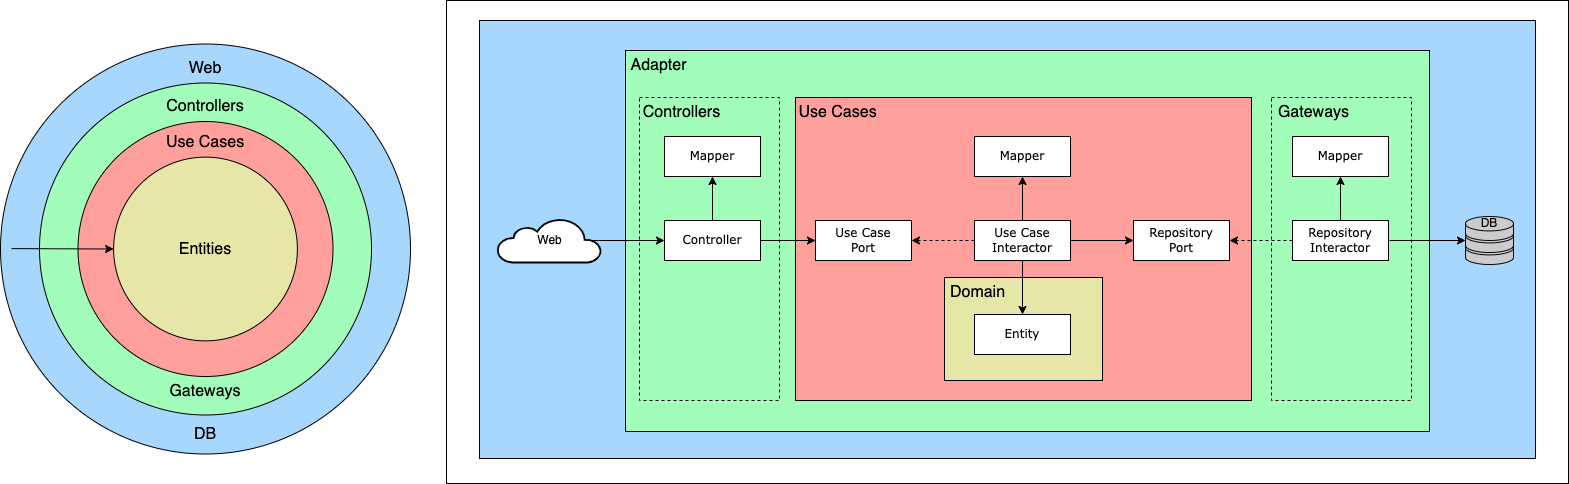

The diagram above was exported from draw.io. Its source (the exported page's mxGraphModel, read from the mxfile embedded in the PNG):
<mxGraphModel dx="1683" dy="647" grid="0" gridSize="10" guides="1" tooltips="1" connect="1" arrows="1" fold="1" page="0" pageScale="1" pageWidth="1100" pageHeight="850" background="none" math="0" shadow="0">
  <root>
    <mxCell id="0" />
    <mxCell id="1" parent="0" />
    <mxCell id="145" value="" style="whiteSpace=wrap;html=1;fontColor=#000000;fillColor=#fff;strokeColor=#000;" parent="1" vertex="1">
      <mxGeometry x="-30" y="111" width="1122" height="483" as="geometry" />
    </mxCell>
    <mxCell id="144" value="" style="whiteSpace=wrap;html=1;fontColor=#000000;fillColor=#A7D7FD;strokeColor=#000;" parent="1" vertex="1">
      <mxGeometry x="3" y="131" width="1056" height="438" as="geometry" />
    </mxCell>
    <mxCell id="22" value="" style="whiteSpace=wrap;html=1;fontColor=#000000;fillColor=#A2FDBA;strokeColor=#000;" parent="1" vertex="1">
      <mxGeometry x="149" y="161" width="804" height="381" as="geometry" />
    </mxCell>
    <mxCell id="24" value="" style="whiteSpace=wrap;html=1;fontColor=#000000;fillColor=#FFA09C;strokeColor=#000;" parent="1" vertex="1">
      <mxGeometry x="319" y="208" width="456" height="303" as="geometry" />
    </mxCell>
    <mxCell id="9" value="Use Case&lt;br&gt;Port" style="whiteSpace=wrap;html=1;rounded=0;shadow=0;comic=0;labelBackgroundColor=none;strokeWidth=1;fontFamily=Verdana;fontSize=12;align=center;fillColor=#ffffff;fontColor=#000000;strokeColor=#000000;" parent="1" vertex="1">
      <mxGeometry x="339" y="331" width="96" height="40" as="geometry" />
    </mxCell>
    <mxCell id="10" value="&lt;div&gt;Use Case&lt;/div&gt;&lt;div&gt;Interactor&lt;/div&gt;" style="whiteSpace=wrap;html=1;rounded=0;shadow=0;comic=0;labelBackgroundColor=none;strokeWidth=1;fontFamily=Verdana;fontSize=12;align=center;fillColor=#ffffff;fontColor=#000000;strokeColor=#000000;" parent="1" vertex="1">
      <mxGeometry x="498" y="331" width="96" height="40" as="geometry" />
    </mxCell>
    <mxCell id="11" style="html=1;labelBackgroundColor=none;startFill=0;endFill=1;fontFamily=Verdana;fontSize=12;entryX=1;entryY=0.5;entryDx=0;entryDy=0;strokeColor=#000000;exitX=0;exitY=0.5;exitDx=0;exitDy=0;dashed=1;" parent="1" source="10" target="9" edge="1">
      <mxGeometry relative="1" as="geometry">
        <mxPoint x="294" y="361" as="sourcePoint" />
        <mxPoint x="390" y="361" as="targetPoint" />
      </mxGeometry>
    </mxCell>
    <mxCell id="12" value="Repository&lt;br&gt;Port" style="whiteSpace=wrap;html=1;rounded=0;shadow=0;comic=0;labelBackgroundColor=none;strokeWidth=1;fontFamily=Verdana;fontSize=12;align=center;fillColor=#ffffff;fontColor=#000000;strokeColor=#000000;" parent="1" vertex="1">
      <mxGeometry x="657" y="331" width="96" height="40" as="geometry" />
    </mxCell>
    <mxCell id="13" style="edgeStyle=orthogonalEdgeStyle;html=1;labelBackgroundColor=none;startFill=0;endFill=1;fontFamily=Verdana;fontSize=12;entryX=0;entryY=0.5;entryDx=0;entryDy=0;strokeColor=#000000;exitX=1;exitY=0.5;exitDx=0;exitDy=0;" parent="1" source="10" target="12" edge="1">
      <mxGeometry relative="1" as="geometry">
        <mxPoint x="294" y="361" as="sourcePoint" />
        <mxPoint x="390" y="361" as="targetPoint" />
      </mxGeometry>
    </mxCell>
    <mxCell id="14" value="&lt;div&gt;Repository&lt;br&gt;&lt;/div&gt;&lt;div&gt;Interactor&lt;/div&gt;" style="whiteSpace=wrap;html=1;rounded=0;shadow=0;comic=0;labelBackgroundColor=none;strokeWidth=1;fontFamily=Verdana;fontSize=12;align=center;fillColor=#ffffff;strokeColor=#000000;fontColor=#000000;" parent="1" vertex="1">
      <mxGeometry x="816" y="331" width="96" height="40" as="geometry" />
    </mxCell>
    <mxCell id="15" style="html=1;labelBackgroundColor=none;startFill=0;endFill=1;fontFamily=Verdana;fontSize=12;entryX=1;entryY=0.5;entryDx=0;entryDy=0;strokeColor=#000000;exitX=0;exitY=0.5;exitDx=0;exitDy=0;dashed=1;" parent="1" source="14" target="12" edge="1">
      <mxGeometry relative="1" as="geometry">
        <mxPoint x="582" y="361" as="sourcePoint" />
        <mxPoint x="486" y="361" as="targetPoint" />
      </mxGeometry>
    </mxCell>
    <mxCell id="17" value="Mapper" style="whiteSpace=wrap;html=1;rounded=0;shadow=0;comic=0;labelBackgroundColor=none;strokeWidth=1;fontFamily=Verdana;fontSize=12;align=center;fillColor=#ffffff;fontColor=#000000;strokeColor=#000000;" parent="1" vertex="1">
      <mxGeometry x="498" y="247" width="96" height="40" as="geometry" />
    </mxCell>
    <mxCell id="29" value="" style="whiteSpace=wrap;html=1;fontColor=#000000;fillColor=#E5E6A8;strokeColor=#000;" parent="1" vertex="1">
      <mxGeometry x="468" y="388" width="158" height="103" as="geometry" />
    </mxCell>
    <mxCell id="18" style="edgeStyle=orthogonalEdgeStyle;html=1;labelBackgroundColor=none;startFill=0;endFill=1;fontFamily=Verdana;fontSize=12;entryX=0.5;entryY=1;entryDx=0;entryDy=0;strokeColor=#000000;exitX=0.5;exitY=0;exitDx=0;exitDy=0;" parent="1" source="10" target="17" edge="1">
      <mxGeometry relative="1" as="geometry">
        <mxPoint x="550" y="245" as="targetPoint" />
        <mxPoint x="502" y="296" as="sourcePoint" />
      </mxGeometry>
    </mxCell>
    <mxCell id="19" value="Mapper" style="whiteSpace=wrap;html=1;rounded=0;shadow=0;comic=0;labelBackgroundColor=none;strokeWidth=1;fontFamily=Verdana;fontSize=12;align=center;fillColor=#ffffff;fontColor=#000000;strokeColor=#000000;" parent="1" vertex="1">
      <mxGeometry x="816" y="247" width="96" height="40" as="geometry" />
    </mxCell>
    <mxCell id="20" style="edgeStyle=orthogonalEdgeStyle;html=1;labelBackgroundColor=none;startFill=0;endFill=1;fontFamily=Verdana;fontSize=12;entryX=0.5;entryY=1;entryDx=0;entryDy=0;strokeColor=#000000;exitX=0.5;exitY=0;exitDx=0;exitDy=0;" parent="1" source="14" target="19" edge="1">
      <mxGeometry relative="1" as="geometry">
        <mxPoint x="878" y="240" as="targetPoint" />
        <mxPoint x="807" y="305" as="sourcePoint" />
      </mxGeometry>
    </mxCell>
    <mxCell id="26" style="html=1;labelBackgroundColor=none;startFill=0;endFill=1;fontFamily=Verdana;fontSize=12;strokeColor=#000000;exitX=0.5;exitY=1;exitDx=0;exitDy=0;entryX=0.5;entryY=0;entryDx=0;entryDy=0;" parent="1" source="10" target="16" edge="1">
      <mxGeometry relative="1" as="geometry">
        <mxPoint x="546" y="418" as="targetPoint" />
        <mxPoint x="546" y="377" as="sourcePoint" />
      </mxGeometry>
    </mxCell>
    <mxCell id="16" value="&lt;div&gt;Entity&lt;/div&gt;" style="whiteSpace=wrap;html=1;rounded=0;shadow=0;comic=0;labelBackgroundColor=none;strokeWidth=1;fontFamily=Verdana;fontSize=12;align=center;fillColor=#fff;strokeColor=#000;fontColor=#000000;" parent="1" vertex="1">
      <mxGeometry x="498" y="425" width="96" height="40" as="geometry" />
    </mxCell>
    <mxCell id="84" value="Web" style="html=1;fillColor=#fff;strokeColor=#000;gradientColor=none;gradientDirection=north;strokeWidth=2;shape=mxgraph.networks.cloud;fontColor=#000;rounded=0;shadow=0;comic=0;align=center;fontSize=12;" parent="1" vertex="1">
      <mxGeometry x="21" y="329" width="103.72" height="44" as="geometry" />
    </mxCell>
    <mxCell id="89" value="" style="fontColor=#0066CC;verticalAlign=top;verticalLabelPosition=bottom;labelPosition=center;align=center;html=1;fillColor=#CCCCCC;strokeColor=#000;gradientColor=none;gradientDirection=north;strokeWidth=2;shape=mxgraph.networks.storage;rounded=0;shadow=0;comic=0;" parent="1" vertex="1">
      <mxGeometry x="989" y="327" width="48" height="48" as="geometry" />
    </mxCell>
    <mxCell id="112" value="Adapter" style="text;strokeColor=none;align=center;fillColor=none;html=1;verticalAlign=middle;whiteSpace=wrap;rounded=0;fontSize=16;fontColor=#000;" parent="1" vertex="1">
      <mxGeometry x="149" y="161" width="67" height="30" as="geometry" />
    </mxCell>
    <mxCell id="113" value="Use Cases" style="text;strokeColor=none;align=center;fillColor=none;html=1;verticalAlign=middle;whiteSpace=wrap;rounded=0;fontSize=16;fontColor=#000;" parent="1" vertex="1">
      <mxGeometry x="319" y="208" width="85" height="30" as="geometry" />
    </mxCell>
    <mxCell id="114" value="Domain" style="text;strokeColor=none;align=center;fillColor=none;html=1;verticalAlign=middle;whiteSpace=wrap;rounded=0;fontSize=16;fontColor=#000;" parent="1" vertex="1">
      <mxGeometry x="468" y="388" width="67" height="30" as="geometry" />
    </mxCell>
    <mxCell id="115" value="" style="whiteSpace=wrap;html=1;fontColor=#000000;fillColor=none;strokeColor=#000;dashed=1;" parent="1" vertex="1">
      <mxGeometry x="163" y="208" width="140" height="303" as="geometry" />
    </mxCell>
    <mxCell id="1fdf3b25b50cf41e-27" style="edgeStyle=orthogonalEdgeStyle;html=1;labelBackgroundColor=none;startFill=0;endFill=1;fontFamily=Verdana;fontSize=12;entryX=0.5;entryY=1;entryDx=0;entryDy=0;strokeColor=#000000;" parent="1" source="17472293e6e8944d-30" target="8" edge="1">
      <mxGeometry relative="1" as="geometry">
        <mxPoint x="208" y="200" as="targetPoint" />
      </mxGeometry>
    </mxCell>
    <mxCell id="17472293e6e8944d-30" value="&lt;font color=&quot;#000000&quot;&gt;Controller&lt;/font&gt;" style="whiteSpace=wrap;html=1;rounded=0;shadow=0;comic=0;labelBackgroundColor=none;strokeWidth=1;fontFamily=Verdana;fontSize=12;align=center;fillColor=#ffffff;fontColor=#000000;strokeColor=#000000;" parent="1" vertex="1">
      <mxGeometry x="188" y="331" width="96" height="40" as="geometry" />
    </mxCell>
    <mxCell id="6" style="edgeStyle=orthogonalEdgeStyle;html=1;labelBackgroundColor=none;startFill=0;endFill=1;fontFamily=Verdana;fontSize=12;entryX=0;entryY=0.5;entryDx=0;entryDy=0;strokeColor=#000000;exitX=1;exitY=0.5;exitDx=0;exitDy=0;" parent="1" source="17472293e6e8944d-30" target="9" edge="1">
      <mxGeometry relative="1" as="geometry">
        <mxPoint x="236" y="380" as="sourcePoint" />
        <mxPoint x="390" y="351" as="targetPoint" />
      </mxGeometry>
    </mxCell>
    <mxCell id="8" value="Mapper" style="whiteSpace=wrap;html=1;rounded=0;shadow=0;comic=0;labelBackgroundColor=none;strokeWidth=1;fontFamily=Verdana;fontSize=12;align=center;fillColor=#ffffff;fontColor=#000000;strokeColor=#000000;" parent="1" vertex="1">
      <mxGeometry x="188" y="247" width="96" height="40" as="geometry" />
    </mxCell>
    <mxCell id="108" style="edgeStyle=orthogonalEdgeStyle;html=1;labelBackgroundColor=none;startFill=0;endFill=1;fontFamily=Verdana;fontSize=12;strokeColor=#000000;exitX=0.91;exitY=0.5;exitDx=0;exitDy=0;exitPerimeter=0;entryX=0;entryY=0.5;entryDx=0;entryDy=0;" parent="1" source="84" target="17472293e6e8944d-30" edge="1">
      <mxGeometry relative="1" as="geometry">
        <mxPoint x="294" y="361" as="sourcePoint" />
        <mxPoint x="182" y="351" as="targetPoint" />
      </mxGeometry>
    </mxCell>
    <mxCell id="116" value="Controllers" style="text;strokeColor=none;align=center;fillColor=none;html=1;verticalAlign=middle;whiteSpace=wrap;rounded=0;fontSize=16;fontColor=#000;" parent="1" vertex="1">
      <mxGeometry x="163" y="208" width="85" height="30" as="geometry" />
    </mxCell>
    <mxCell id="117" value="" style="whiteSpace=wrap;html=1;fontColor=#000000;fillColor=none;strokeColor=#000;dashed=1;" parent="1" vertex="1">
      <mxGeometry x="795" y="208" width="140" height="303" as="geometry" />
    </mxCell>
    <mxCell id="118" value="Gateways" style="text;strokeColor=none;align=center;fillColor=none;html=1;verticalAlign=middle;whiteSpace=wrap;rounded=0;fontSize=16;fontColor=#000;" parent="1" vertex="1">
      <mxGeometry x="795" y="208" width="85" height="30" as="geometry" />
    </mxCell>
    <mxCell id="119" style="html=1;labelBackgroundColor=none;startFill=0;endFill=1;fontFamily=Verdana;fontSize=12;entryX=0;entryY=0.5;entryDx=0;entryDy=0;strokeColor=#000000;entryPerimeter=0;" parent="1" target="89" edge="1">
      <mxGeometry relative="1" as="geometry">
        <mxPoint x="913" y="351" as="sourcePoint" />
        <mxPoint x="667" y="361" as="targetPoint" />
      </mxGeometry>
    </mxCell>
    <mxCell id="121" value="DB" style="text;strokeColor=none;align=center;fillColor=none;html=1;verticalAlign=middle;whiteSpace=wrap;rounded=0;dashed=1;fontSize=12;fontColor=#000;" parent="1" vertex="1">
      <mxGeometry x="983" y="319" width="60" height="30" as="geometry" />
    </mxCell>
    <mxCell id="133" value="" style="ellipse;whiteSpace=wrap;html=1;aspect=fixed;fillColor=#a7d7fd;strokeColor=#000000;" parent="1" vertex="1">
      <mxGeometry x="-476" y="154.5" width="410" height="410" as="geometry" />
    </mxCell>
    <mxCell id="134" value="" style="ellipse;whiteSpace=wrap;html=1;aspect=fixed;fillColor=#a2fdba;strokeColor=#000000;" parent="1" vertex="1">
      <mxGeometry x="-437" y="193.5" width="332" height="332" as="geometry" />
    </mxCell>
    <mxCell id="135" value="" style="ellipse;whiteSpace=wrap;html=1;aspect=fixed;fillColor=#ffa09c;strokeColor=#000000;" parent="1" vertex="1">
      <mxGeometry x="-398.5" y="232" width="255" height="255" as="geometry" />
    </mxCell>
    <mxCell id="136" value="" style="ellipse;whiteSpace=wrap;html=1;aspect=fixed;fillColor=#e5e6a8;strokeColor=#000000;" parent="1" vertex="1">
      <mxGeometry x="-362.87" y="267.63" width="183.75" height="183.75" as="geometry" />
    </mxCell>
    <mxCell id="137" value="Entities" style="text;align=center;html=1;verticalAlign=middle;whiteSpace=wrap;rounded=0;fontColor=#000000;fontSize=16;fontFamily=Helvetica;" parent="1" vertex="1">
      <mxGeometry x="-301" y="344.5" width="60" height="30" as="geometry" />
    </mxCell>
    <mxCell id="138" value="Use Cases" style="text;align=center;html=1;verticalAlign=middle;whiteSpace=wrap;rounded=0;fontColor=#000000;fontSize=16;fontFamily=Helvetica;" parent="1" vertex="1">
      <mxGeometry x="-334" y="237.63" width="126" height="30" as="geometry" />
    </mxCell>
    <mxCell id="139" value="Controllers" style="text;align=center;html=1;verticalAlign=middle;whiteSpace=wrap;rounded=0;fontColor=#000000;fontSize=16;fontFamily=Helvetica;rotation=0;" parent="1" vertex="1">
      <mxGeometry x="-333.99" y="202" width="126" height="30" as="geometry" />
    </mxCell>
    <mxCell id="140" value="Gateways" style="text;align=center;html=1;verticalAlign=middle;whiteSpace=wrap;rounded=0;fontColor=#000000;fontSize=16;fontFamily=Helvetica;rotation=0;" parent="1" vertex="1">
      <mxGeometry x="-333.99" y="487" width="126" height="30" as="geometry" />
    </mxCell>
    <mxCell id="141" value="DB" style="text;align=center;html=1;verticalAlign=middle;whiteSpace=wrap;rounded=0;fontColor=#000000;fontSize=16;fontFamily=Helvetica;rotation=0;" parent="1" vertex="1">
      <mxGeometry x="-334" y="529.5" width="126" height="30" as="geometry" />
    </mxCell>
    <mxCell id="142" value="Web" style="text;align=center;html=1;verticalAlign=middle;whiteSpace=wrap;rounded=0;fontColor=#000000;fontSize=16;fontFamily=Helvetica;rotation=0;" parent="1" vertex="1">
      <mxGeometry x="-333.99" y="163.5" width="126" height="30" as="geometry" />
    </mxCell>
    <mxCell id="143" value="" style="endArrow=classic;html=1;rounded=0;fontColor=#000000;strokeColor=#000000;entryX=0;entryY=0.5;entryDx=0;entryDy=0;" parent="1" target="136" edge="1">
      <mxGeometry width="50" height="50" relative="1" as="geometry">
        <mxPoint x="-465" y="359.1100000000001" as="sourcePoint" />
        <mxPoint x="-425" y="359.51" as="targetPoint" />
      </mxGeometry>
    </mxCell>
  </root>
</mxGraphModel>